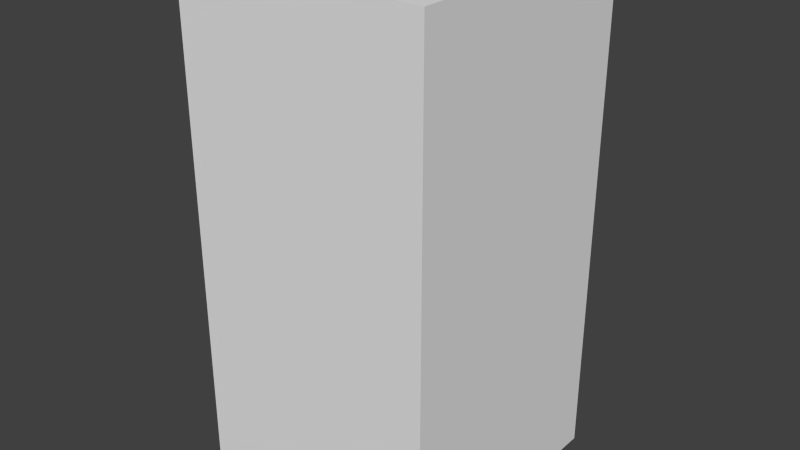 # Source: yellowAxesEight.blend  (saved by Blender 2.68.0; exported with 4.5.12 LTS)
import bpy
from mathutils import Matrix  # noqa: F401  (used for matrix-valued properties, if any)

bpy.ops.wm.read_factory_settings(use_empty=True)
scene = bpy.context.scene
scene.name = 'Scene'

# ---- collections
col_collection_1 = bpy.data.collections.new('Collection 1'); scene.collection.children.link(col_collection_1)

# ---- world
world_world = bpy.data.worlds.new('World'); scene.world = world_world
world_world.color = (0.05088, 0.05088, 0.05088)
world_world.use_sun_shadow = False
world_world.sun_shadow_jitter_overblur = 0.0
world_world.cycles.sampling_method = 'MANUAL'
world_world.cycles.sample_map_resolution = 256

# ---- meshes
me_yellowaxeseight = bpy.data.meshes.new('yellowAxesEight')
me_yellowaxeseight.from_pydata([(-0.5, -0.5, -1.0), (-0.5, 0.5, -1.0), (0.5, 0.5, -1.0), (0.5, -0.5, -1.0), (-0.5, -0.5, 1.0), (-0.5, 0.5, 1.0), (0.5, 0.5, 1.0), (0.5, -0.5, 1.0)], [], [(4, 5, 1, 0), (5, 6, 2, 1), (6, 7, 3, 2), (7, 4, 0, 3), (0, 1, 2, 3), (7, 6, 5, 4)])
me_yellowaxeseight.use_remesh_preserve_volume = False
me_yellowaxeseight.use_remesh_preserve_attributes = False
me_yellowaxeseight.use_mirror_vertex_groups = False
me_yellowaxeseight.update()

# ---- objects
ob_yellowaxeseight = bpy.data.objects.new('yellowAxesEight', me_yellowaxeseight)

# ---- transforms, parenting, visibility, modifiers, constraints
ob_yellowaxeseight.location = (0.0, 0.0, 0.0)
ob_yellowaxeseight.lineart.crease_threshold = 0.0

# ---- collection membership
col_collection_1.objects.link(ob_yellowaxeseight)

# ---- scene / render settings (as saved in the file)
scene.frame_start = 1; scene.frame_end = 250; scene.frame_set(1)
scene.render.engine = 'BLENDER_EEVEE_NEXT'
scene.render.image_settings.color_mode = 'RGB'
scene.render.image_settings.compression = 90
scene.render.resolution_percentage = 50
scene.render.dither_intensity = 0.0
scene.cycles.use_denoising = False
scene.cycles.samples = 10
scene.cycles.sampling_pattern = 'TABULATED_SOBOL'
scene.cycles.light_sampling_threshold = 0.0
scene.cycles.use_adaptive_sampling = False
scene.cycles.use_light_tree = False
scene.cycles.blur_glossy = 0.0
scene.cycles.volume_bounces = 1
scene.cycles.pixel_filter_type = 'GAUSSIAN'
scene.cycles.sample_clamp_indirect = 0.0
scene.view_settings.view_transform = 'Standard'
bpy.context.view_layer.update()

# ---- added for rendering (the .blend has no active camera and no usable light): camera, sun
cam_auto = bpy.data.cameras.new('AutoCamera')
cam_auto.lens = 50.0
cam_auto.sensor_width = 36.0
cam_auto.clip_end = 1000.0
ob_auto_camera = bpy.data.objects.new('AutoCamera', cam_auto)
scene.collection.objects.link(ob_auto_camera)
ob_auto_camera.location = (2.26633, -2.71959, 1.81306)
ob_auto_camera.rotation_euler = (1.09748, -7.21219e-08, 0.694738)
scene.camera = ob_auto_camera
light_auto_sun = bpy.data.lights.new('AutoSun', 'SUN')
light_auto_sun.energy = 3.0
light_auto_sun.angle = 0.0523599
ob_auto_sun = bpy.data.objects.new('AutoSun', light_auto_sun)
scene.collection.objects.link(ob_auto_sun)
ob_auto_sun.rotation_euler = (0.872665, 0.174533, 0.523599)
bpy.context.view_layer.update()
